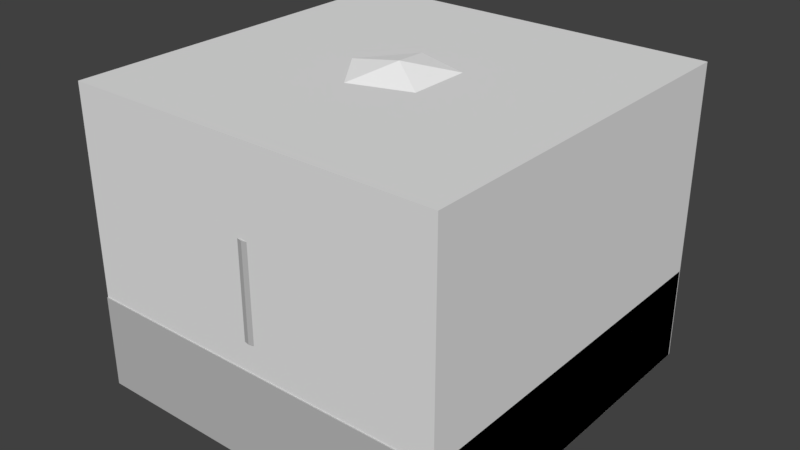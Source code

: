 # Source: Bioreactor.blend  (saved by Blender 2.79.0; exported with 4.5.12 LTS)
import bpy
from mathutils import Matrix  # noqa: F401  (used for matrix-valued properties, if any)

bpy.ops.wm.read_factory_settings(use_empty=True)
scene = bpy.context.scene
scene.name = 'Scene'

# ---- collections
col_collection_1 = bpy.data.collections.new('Collection 1'); scene.collection.children.link(col_collection_1)

# ---- materials (node trees are filled in below, after node groups)
mat_blank = bpy.data.materials.new('blank')
mat_blank.alpha_threshold = 0.0
mat_blank.use_transparent_shadow = False
mat_blank.diffuse_color = (0.5, 0.5, 0.5, 1.0)
mat_blank.roughness = 0.5
mat_gray50 = bpy.data.materials.new('gray50')
mat_gray50.alpha_threshold = 0.0
mat_gray50.use_transparent_shadow = False
mat_gray50.diffuse_color = (0.5, 0.5, 0.5, 1.0)
mat_gray50.roughness = 0.5
mat_white = bpy.data.materials.new('white')
mat_white.alpha_threshold = 0.0
mat_white.use_transparent_shadow = False
mat_white.diffuse_color = (1.0, 1.0, 1.0, 1.0)
mat_white.roughness = 0.5

# ---- material node trees

# ---- world
world_world = bpy.data.worlds.new('World'); scene.world = world_world
world_world.color = (0.05088, 0.05088, 0.05088)
world_world.use_sun_shadow = False
world_world.sun_shadow_jitter_overblur = 0.0
world_world.cycles.sampling_method = 'MANUAL'

# ---- meshes
me_cube_001 = bpy.data.meshes.new('Cube.001')
me_cube_001.from_pydata([(-1.0, -1.0, -1.0), (-1.0, -1.0, 1.0), (-1.0, 1.0, -1.0), (-1.0, 1.0, 1.0), (1.0, -1.0, -1.0), (1.0, -1.0, 1.0), (1.0, 1.0, -1.0), (1.0, 1.0, 1.0)], [], [(0, 1, 3, 2), (2, 3, 7, 6), (6, 7, 5, 4), (4, 5, 1, 0), (2, 6, 4, 0), (7, 3, 1, 5)])
me_cube_001.use_remesh_preserve_volume = False
me_cube_001.use_remesh_preserve_attributes = False
me_cube_001.use_mirror_vertex_groups = False
me_cube_001.update()
me_bioreactor_m = bpy.data.meshes.new('Bioreactor_m')
me_bioreactor_m.from_pydata([(2.0, 1.989, -1.651), (2.0, -2.011, -1.651), (-2.0, -2.011, -1.651), (2.0, 1.989, -0.6507), (-2.0, 1.989, -0.6507), (-2.0, 1.989, -1.651), (0.5603, -1.926, 0.2886), (0.8669, -1.997, 0.2981), (0.6078, -1.736, 0.06927), (0.8031, -1.809, 0.08111), (0.9368, -1.84, 0.5364), (1.158, -1.99, 0.2131), (0.9958, -1.823, 0.03345), (1.133, -1.52, 0.06145), (1.258, -1.442, -0.0611), (1.337, -1.493, 0.2713), (1.59, -1.77, -0.151), (1.403, -1.911, 0.05439), (1.32, -1.679, -0.2241), (1.488, -1.388, 0.1127), (1.343, -1.33, -0.201), (1.381, -1.201, -0.3334), (1.812, -1.399, -0.1668), (1.854, -1.169, -0.3778), (1.602, -0.9195, -0.3369), (1.461, -1.357, -0.5693), (-0.3733, 1.419, 0.9253), (-0.1013, 1.642, 1.116), (0.00293, 0.9035, 1.066), (-0.4006, 1.646, 0.8323), (-0.5162, 1.641, 1.183), (-0.4448, 1.774, 1.209), (-0.1846, 1.557, 1.212), (-0.6435, 1.996, 1.009), (-0.515, 1.88, 0.7857), (-0.6125, 1.625, 0.8626), (-0.697, 1.631, 0.9902), (-0.9516, 1.757, 0.9274), (-0.7968, 2.006, 0.7032), (-0.8637, 1.647, 0.8661), (-1.122, 1.921, 0.5806), (-0.6922, 1.746, 0.6644), (-0.9471, 1.581, 0.3643), (-1.323, 1.653, 0.4809), (-1.175, 1.824, 0.6868), (-1.002, 1.923, 0.4859), (-1.242, 1.481, 0.1059), (-1.004, 1.423, 0.2483), (-1.032, 1.376, 0.3912), (-1.034, 1.306, 0.3568), (-1.157, 1.278, 0.4442), (-1.308, 1.366, 0.451), (-1.307, 1.263, 0.4185), (-1.395, 1.41, 0.3328), (-1.251, 1.324, 0.05824), (-1.091, 1.467, 0.1302), (-1.092, 1.2, -0.1405), (-1.003, 1.228, -0.01939), (-0.7654, -1.858, -0.3507), (-2.0, -0.01053, 0.6493), (-1.848, 0.7548, 0.6493), (-1.848, 0.7548, -0.3507), (-1.414, 1.404, -0.3507), (-1.414, 1.404, 0.6493), (0.7654, 1.837, 0.6493), (1.414, 1.404, 0.6493), (1.848, 0.7548, -0.3507), (2.0, -0.01053, -0.3507), (1.848, -0.7759, -0.3507), (1.414, -1.425, -0.3507), (0.7654, -1.858, -0.3507), (-0.1909, 1.752, 0.1597), (-0.9998, 1.165, 0.7776), (0.3377, 1.029, 1.281), (-0.3819, 1.165, 1.159), (0.9998, 0.7159, 1.159), (0.4999, 0.3527, 1.541), (-1.736, 0.3527, 0.1597), (1.768, -0.01053, 0.1884), (-1.236, -0.01053, 1.159), (-1.61, -0.01053, 0.6557), (-0.6179, -0.01053, 1.541), (1.5, -0.3737, 0.7776), (0.9998, -0.7369, 1.159), (-1.43, -1.05, 0.1884), (1.618, -0.7369, 0.1597), (-0.884, -0.6528, 1.281), (-0.3819, -1.186, 1.159), (0.8088, -1.325, 0.7776), (0.1909, 1.752, -0.0612), (-0.118, 1.528, -0.6791), (-0.8088, 1.304, -0.6791), (0.3819, 1.165, -1.061), (-1.191, 1.304, -0.0612), (-1.302, 0.9358, -0.5572), (1.43, 1.029, -0.08991), (0.1909, 0.5771, -1.443), (0.884, 0.6317, -1.183), (-1.618, 0.7159, -0.0612), (-1.5, 0.3527, -0.6791), (0.1909, -0.5982, -1.443), (-0.4999, -0.3737, -1.443), (-1.302, -0.9568, -0.5572), (-1.5, -0.3737, -0.6791), (1.736, -0.3737, -0.0612), (-0.8088, -1.325, -0.6791), (1.43, -1.05, -0.08991), (-0.5464, -1.692, -0.08991), (-0.118, -1.549, -0.6791), (0.1909, -1.774, -0.0612), (0.8337, -1.536, 0.1854), (0.6732, -1.475, 0.1875), (0.6661, -1.503, 0.4799), (0.9865, -1.551, 0.1456), (1.143, -1.55, 0.3945), (1.504, -1.735, 0.2669), (1.694, -1.591, 0.05719), (1.419, -1.534, -0.3983), (1.586, -1.247, -0.05794), (1.624, -1.085, -0.215), (1.81, -0.9142, -0.5445), (1.753, -1.337, -0.5968), (1.323, -0.1641, -0.4113), (1.379, -0.1753, -0.8834), (-0.2425, 0.8093, 0.8066), (-0.29, 1.505, 0.8294), (-0.3202, 0.7272, 0.9097), (-0.3032, 0.6967, 1.059), (-0.01402, 0.934, 0.9173), (-0.3769, 1.399, 1.077), (-0.09771, 1.662, 0.9642), (-0.3291, 1.779, 0.8579), (-0.5371, 1.728, 0.7779), (-0.4849, 1.551, 0.917), (-0.3604, 1.869, 1.124), (-0.7563, 1.643, 0.7572), (-1.01, 1.595, 0.7146), (-0.8844, 1.829, 0.4581), (-0.709, 1.897, 0.642), (-0.8901, 1.598, 0.6199), (-1.283, 1.734, 0.3567), (-1.157, 1.746, 0.271), (-0.838, 1.695, 0.5136), (-1.018, 1.682, 0.2742), (-1.157, 1.352, 0.4752), (-1.397, 1.271, 0.2948), (-1.374, 1.296, 0.1456), (-1.101, 1.338, 0.08392), (-1.286, 1.157, 0.2062), (-1.376, 1.129, 0.08508), (-1.238, 1.159, -0.1601), (0.7654, -1.858, 0.6493), (0.0, -2.011, -0.3507), (0.0, -2.011, 0.6493), (-0.7654, -1.858, 0.6493), (-1.414, -1.425, -0.3507), (-1.414, -1.425, 0.6493), (-2.0, -0.01053, -0.3507), (0.0, 1.989, -0.3507), (0.0, 1.989, 0.6493), (0.7654, 1.837, -0.3507), (1.414, 1.404, -0.3507), (1.848, 0.7548, 0.6493), (2.0, -0.01053, 0.6493), (1.848, -0.7759, 0.6493), (1.414, -1.425, 0.6493), (-0.4975, 1.521, 0.6557), (-0.8818, 1.528, 0.1597), (0.8088, 1.304, 0.7776), (1.302, 0.9358, 0.6557), (1.618, 0.7159, 0.1597), (-1.427, 0.5771, 0.7776), (-1.43, 1.029, 0.1884), (1.5, 0.3527, 0.7776), (-0.1909, -0.5982, 1.541), (-1.736, -0.3737, 0.1597), (1.093, -0.01053, 1.281), (-1.427, -0.5982, 0.7776), (0.3377, -1.05, 1.281), (1.191, -1.325, 0.1597), (-0.9998, -1.186, 0.7776), (0.118, -1.549, 0.7776), (-0.5464, 1.671, -0.08991), (-0.3377, 1.029, -1.183), (1.427, 0.5771, -0.6791), (-0.4999, 0.3527, -1.443), (1.236, -0.01053, -1.061), (1.427, -0.5982, -0.6791), (-1.093, -0.01053, -1.183), (0.884, -0.6528, -1.183), (-0.9998, -0.7369, -1.061), (-0.3377, -1.05, -1.183), (-1.191, -1.325, -0.0612), (0.8818, -1.549, -0.0612), (2.0, -2.011, -0.6507), (-2.0, -2.011, -0.6507), (1.249, -1.821, 0.4362), (1.174, -1.778, -0.07261), (1.71, -1.577, -0.3772), (1.44, -1.16, -0.7139), (1.374, -1.071, -0.4416), (1.12, -0.3454, -0.5224), (1.483, -0.05897, -0.6343), (1.71, -1.063, -0.7774), (-0.2016, 0.7357, 1.166), (-0.07476, 0.8213, 1.169), (-0.2987, 1.456, 1.196), (-0.1759, 1.605, 0.8455), (-0.3125, 1.872, 0.9787), (-0.9043, 2.011, 0.8122), (-0.559, 1.991, 0.8814), (-1.128, 1.689, 0.7423), (-1.113, 1.489, 0.5742), (-1.252, 1.552, 0.571), (-0.9864, 1.501, 0.4886), (-1.011, 1.331, 0.2076), (-1.367, 1.458, 0.1899), (1.191, 1.304, 0.1597), (0.5464, 1.671, 0.1884), (-0.1909, 0.5771, 1.541), (-0.884, 0.6317, 1.281), (0.4999, -0.3737, 1.541), (-1e-06, -0.01053, 1.651), (1.302, -0.9568, 0.6557), (-0.4975, -1.542, 0.6557), (0.5464, -1.692, 0.1884), (-0.8818, -1.549, 0.1597), (-0.1909, -1.774, 0.1597), (0.9998, 1.165, -0.6791), (0.4975, 1.521, -0.5572), (0.8818, 1.528, -0.0612), (-0.9998, 0.7159, -1.061), (1.736, 0.3527, -0.0612), (0.0, -0.01053, -1.552), (0.6179, -0.01053, -1.443), (-1.768, -0.01053, -0.08991), (0.3819, -1.186, -1.061), (0.9998, -1.186, -0.6791), (-1.618, -0.7369, -0.0612), (0.4975, -1.542, -0.5572), (0.5963, -1.782, 0.5424), (0.9163, -1.555, 0.4668), (1.155, -0.3523, -0.8142), (-0.5328, 1.549, 1.062), (-0.741, 1.742, 1.086), (-0.9684, 1.907, 0.905), (-0.7189, 1.894, 1.094), (-1.023, 1.227, 0.1324), (-1.14, 1.198, 0.2258), (-1.356, 1.13, -0.06667), (-1.848, -0.7759, -0.3507), (-1.848, -0.7759, 0.6493), (-0.7654, 1.837, -0.3507), (-0.7654, 1.837, 0.6493), (0.118, 1.528, 0.7776), (1.61, -0.01053, -0.5572), (-0.1157, 0.895, 0.8097)], [], [(5, 0, 1, 2), (0, 3, 194, 1), (2, 1, 194, 195), (4, 5, 2, 195), (0, 5, 4, 3), (111, 112, 241, 110), (6, 8, 9, 7), (9, 110, 113, 12), (10, 7, 11, 196), (114, 196, 115, 15), (11, 12, 197, 17), (13, 15, 19, 14), (115, 17, 16, 116), (18, 14, 20, 117), (19, 116, 22, 118), (20, 118, 119, 21), (22, 198, 121, 23), (119, 23, 120, 24), (121, 25, 199, 203), (126, 127, 129, 26), (205, 28, 27, 32), (128, 256, 207, 130), (125, 26, 133, 29), (206, 32, 31, 30), (27, 130, 208, 134), (31, 134, 33, 246), (131, 29, 132, 34), (132, 35, 135, 41), (36, 244, 37, 39), (210, 34, 138, 38), (135, 39, 136, 139), (209, 38, 45, 40), (138, 41, 142, 137), (142, 139, 214, 42), (211, 44, 43, 213), (45, 137, 143, 141), (212, 213, 51, 144), (140, 141, 46, 216), (143, 42, 47, 55), (48, 144, 50, 49), (51, 53, 145, 52), (46, 55, 147, 54), (50, 52, 148, 248), (145, 146, 249, 149), (147, 215, 57, 56), (153, 154, 58, 152), (251, 59, 157, 250), (60, 63, 62, 61), (159, 64, 160, 158), (65, 162, 66, 161), (163, 164, 68, 67), (165, 151, 70, 69), (166, 71, 167), (72, 167, 172), (218, 254, 168), (166, 72, 74), (254, 74, 73), (217, 169, 170), (171, 172, 77), (168, 73, 75), (169, 75, 173), (72, 171, 220), (74, 220, 219), (73, 219, 76), (80, 77, 175), (170, 173, 78), (176, 76, 221), (79, 80, 177), (173, 176, 82), (81, 79, 86), (219, 81, 222), (221, 222, 174), (78, 82, 85), (83, 221, 178), (178, 174, 87), (223, 83, 88), (177, 84, 180), (88, 178, 181), (85, 223, 179), (86, 180, 87), (179, 88, 225), (180, 226, 224), (227, 181, 224), (90, 229, 92), (89, 90, 182), (91, 90, 183), (229, 230, 228), (182, 91, 93), (94, 91, 231), (96, 92, 97), (93, 94, 98), (231, 183, 185), (228, 95, 184), (185, 96, 233), (234, 97, 186), (188, 185, 101), (98, 99, 235), (184, 232, 255), (233, 234, 100), (189, 186, 187), (99, 188, 103), (190, 101, 191), (238, 103, 102), (187, 104, 106), (100, 189, 236), (102, 190, 105), (105, 191, 108), (237, 106, 193), (236, 237, 239), (192, 105, 107), (108, 239, 109), (8, 111, 110, 9), (112, 240, 10, 241), (7, 9, 12, 11), (113, 114, 15, 13), (196, 11, 17, 115), (197, 13, 14, 18), (15, 115, 116, 19), (14, 19, 118, 20), (16, 18, 117, 198), (117, 20, 21, 25), (118, 22, 23, 119), (21, 119, 24, 200), (23, 121, 203, 120), (24, 120, 202, 122), (203, 199, 242, 123), (124, 126, 26, 125), (127, 204, 206, 129), (28, 128, 130, 27), (26, 129, 243, 133), (32, 27, 134, 31), (130, 207, 131, 208), (30, 31, 246, 244), (134, 208, 210, 33), (35, 36, 39, 135), (246, 33, 209, 245), (34, 132, 41, 138), (41, 135, 139, 142), (39, 37, 211, 136), (38, 138, 137, 45), (139, 136, 212, 214), (40, 45, 141, 140), (137, 142, 42, 143), (42, 214, 48, 47), (213, 43, 53, 51), (141, 143, 55, 46), (144, 51, 52, 50), (53, 216, 146, 145), (55, 47, 215, 147), (215, 49, 247, 57), (52, 145, 149, 148), (54, 147, 56, 150), (151, 153, 152, 70), (154, 156, 155, 58), (59, 60, 61, 157), (253, 159, 158, 252), (64, 65, 161, 160), (162, 163, 67, 66), (164, 165, 69, 68), (254, 166, 74), (166, 167, 72), (168, 254, 73), (217, 168, 169), (74, 72, 220), (73, 74, 219), (170, 169, 173), (72, 172, 171), (75, 73, 76), (173, 75, 176), (76, 219, 222), (78, 173, 82), (171, 80, 79), (220, 79, 81), (222, 81, 174), (80, 175, 177), (176, 221, 83), (79, 177, 86), (174, 86, 87), (221, 174, 178), (82, 83, 223), (83, 178, 88), (179, 223, 88), (87, 180, 224), (178, 87, 181), (225, 88, 181), (89, 229, 90), (182, 90, 91), (93, 91, 94), (90, 92, 183), (92, 228, 97), (91, 183, 231), (94, 231, 99), (183, 96, 185), (233, 96, 234), (97, 184, 186), (231, 185, 188), (235, 99, 103), (185, 233, 101), (234, 186, 189), (186, 255, 187), (188, 101, 190), (101, 100, 191), (236, 189, 237), (103, 190, 102), (190, 191, 105), (187, 106, 237), (191, 236, 108), (102, 105, 192), (105, 108, 107), (237, 193, 239), (3, 4, 195, 194), (241, 10, 196, 114), (12, 113, 13, 197), (17, 197, 18, 16), (116, 16, 198, 22), (198, 117, 25, 121), (25, 21, 200, 199), (200, 24, 122, 201), (120, 203, 123, 202), (204, 205, 32, 206), (129, 206, 30, 243), (207, 125, 29, 131), (208, 131, 34, 210), (33, 210, 38, 209), (37, 245, 44, 211), (136, 211, 213, 212), (44, 40, 140, 43), (214, 212, 144, 48), (47, 48, 49, 215), (216, 46, 54, 146), (71, 166, 254), (217, 218, 168), (169, 168, 75), (220, 171, 79), (219, 220, 81), (171, 77, 80), (75, 76, 176), (82, 176, 83), (76, 222, 221), (177, 175, 84), (85, 82, 223), (86, 177, 180), (81, 86, 174), (180, 84, 226), (181, 87, 224), (225, 181, 227), (226, 227, 224), (92, 229, 228), (229, 89, 230), (228, 230, 95), (183, 92, 96), (97, 228, 184), (98, 94, 99), (184, 95, 232), (99, 231, 188), (96, 97, 234), (186, 184, 255), (255, 232, 104), (101, 233, 100), (100, 234, 189), (103, 188, 190), (235, 103, 238), (191, 100, 236), (189, 187, 237), (238, 102, 192), (108, 236, 239), (107, 108, 109), (239, 193, 109), (240, 6, 7, 10), (110, 241, 114, 113), (199, 200, 201, 242), (243, 30, 244, 36), (244, 246, 245, 37), (245, 209, 40, 44), (43, 140, 216, 53), (49, 50, 248, 247), (146, 54, 150, 249), (156, 251, 250, 155), (63, 253, 252, 62), (218, 71, 254), (255, 104, 187), (256, 124, 125, 207), (151, 162, 253), (253, 63, 60), (60, 59, 251), (251, 156, 154), (154, 153, 151), (151, 165, 164), (164, 163, 151), (163, 162, 151), (162, 65, 64), (64, 159, 253), (253, 60, 251), (251, 154, 151), (162, 64, 253), (253, 251, 151), (69, 152, 157), (157, 61, 158), (61, 62, 158), (62, 252, 158), (158, 160, 161), (161, 66, 67), (67, 68, 69), (69, 70, 152), (152, 58, 157), (58, 155, 157), (155, 250, 157), (158, 161, 157), (161, 67, 157), (67, 69, 157), (133, 243, 36, 35), (133, 35, 132, 29), (202, 123, 242), (201, 122, 242), (122, 202, 242)])
me_bioreactor_m.polygons.foreach_set('material_index', [1, 1, 1, 1, 1, 0, 0, 0, 0, 0, 0, 0, 0, 0, 0, 0, 0, 0, 0, 0, 0, 0, 0, 0, 0, 0, 0, 0, 0, 0, 0, 0, 0, 0, 0, 0, 0, 0, 0, 0, 0, 0, 0, 0, 0, 1, 1, 1, 1, 1, 1, 1, 0, 2, 2, 2, 2, 0, 2, 2, 2, 2, 2, 2, 0, 2, 2, 2, 2, 2, 2, 2, 2, 2, 2, 2, 2, 2, 2, 2, 2, 2, 2, 0, 0, 0, 0, 0, 0, 0, 0, 0, 0, 0, 0, 0, 0, 0, 0, 0, 0, 0, 0, 0, 0, 0, 0, 0, 0, 0, 0, 0, 0, 0, 0, 0, 0, 0, 0, 0, 0, 0, 0, 0, 0, 0, 0, 0, 0, 0, 0, 0, 0, 0, 0, 0, 0, 0, 0, 0, 0, 0, 0, 0, 0, 0, 0, 0, 0, 0, 0, 0, 1, 1, 1, 1, 1, 1, 1, 2, 2, 2, 2, 2, 2, 2, 2, 2, 2, 2, 2, 2, 2, 2, 2, 2, 2, 2, 2, 2, 2, 2, 2, 2, 2, 0, 0, 0, 0, 0, 0, 0, 0, 0, 0, 0, 0, 0, 0, 0, 0, 0, 0, 0, 0, 0, 0, 0, 0, 0, 1, 0, 0, 0, 0, 0, 0, 0, 0, 0, 0, 0, 0, 0, 0, 0, 0, 0, 0, 0, 2, 2, 2, 2, 2, 2, 2, 2, 2, 2, 2, 2, 2, 2, 2, 2, 2, 0, 0, 0, 0, 0, 0, 0, 0, 0, 0, 0, 0, 0, 0, 0, 0, 0, 0, 0, 0, 0, 0, 0, 0, 0, 0, 0, 0, 0, 0, 1, 1, 2, 0, 0, 1, 1, 1, 1, 1, 1, 1, 1, 1, 1, 1, 1, 1, 1, 1, 1, 1, 1, 1, 1, 1, 1, 1, 1, 1, 1, 1, 1, 0, 0, 0, 0, 0])
_uv = me_bioreactor_m.uv_layers.new(name='UVMap')
_uv.uv.foreach_set('vector', [0.5, 0.5, 0.5, 0.5, 0.5, 0.5, 0.5, 0.5, 0.5, 0.5, 0.5, 0.5, 0.5, 0.5, 0.5, 0.5, 0.5, 0.5, 0.5, 0.5, 0.5, 0.5, 0.5, 0.5, 0.5, 0.5, 0.5, 0.5, 0.5, 0.5, 0.5, 0.5, 0.5, 0.5, 0.5, 0.5, 0.5, 0.5, 0.5, 0.5, 0.5, 0.5, 0.5, 0.5, 0.5, 0.5, 0.5, 0.5, 0.5, 0.5, 0.5, 0.5, 0.5, 0.5, 0.5, 0.5, 0.5, 0.5, 0.5, 0.5, 0.5, 0.5, 0.5, 0.5, 0.5, 0.5, 0.5, 0.5, 0.5, 0.5, 0.5, 0.5, 0.5, 0.5, 0.5, 0.5, 0.5, 0.5, 0.5, 0.5, 0.5, 0.5, 0.5, 0.5, 0.5, 0.5, 0.5, 0.5, 0.5, 0.5, 0.5, 0.5, 0.5, 0.5, 0.5, 0.5, 0.5, 0.5, 0.5, 0.5, 0.5, 0.5, 0.5, 0.5, 0.5, 0.5, 0.5, 0.5, 0.5, 0.5, 0.5, 0.5, 0.5, 0.5, 0.5, 0.5, 0.5, 0.5, 0.5, 0.5, 0.5, 0.5, 0.5, 0.5, 0.5, 0.5, 0.5, 0.5, 0.5, 0.5, 0.5, 0.5, 0.5, 0.5, 0.5, 0.5, 0.5, 0.5, 0.5, 0.5, 0.5, 0.5, 0.5, 0.5, 0.5, 0.5, 0.5, 0.5, 0.5, 0.5, 0.5, 0.5, 0.5, 0.5, 0.5, 0.5, 0.5, 0.5, 0.5, 0.5, 0.5, 0.5, 0.5, 0.5, 0.5, 0.5, 0.5, 0.5, 0.5, 0.5, 0.5, 0.5, 0.5, 0.5, 0.5, 0.5, 0.5, 0.5, 0.5, 0.5, 0.5, 0.5, 0.5, 0.5, 0.5, 0.5, 0.5, 0.5, 0.5, 0.5, 0.5, 0.5, 0.5, 0.5, 0.5, 0.5, 0.5, 0.5, 0.5, 0.5, 0.5, 0.5, 0.5, 0.5, 0.5, 0.5, 0.5, 0.5, 0.5, 0.5, 0.5, 0.5, 0.5, 0.5, 0.5, 0.5, 0.5, 0.5, 0.5, 0.5, 0.5, 0.5, 0.5, 0.5, 0.5, 0.5, 0.5, 0.5, 0.5, 0.5, 0.5, 0.5, 0.5, 0.5, 0.5, 0.5, 0.5, 0.5, 0.5, 0.5, 0.5, 0.5, 0.5, 0.5, 0.5, 0.5, 0.5, 0.5, 0.5, 0.5, 0.5, 0.5, 0.5, 0.5, 0.5, 0.5, 0.5, 0.5, 0.5, 0.5, 0.5, 0.5, 0.5, 0.5, 0.5, 0.5, 0.5, 0.5, 0.5, 0.5, 0.5, 0.5, 0.5, 0.5, 0.5, 0.5, 0.5, 0.5, 0.5, 0.5, 0.5, 0.5, 0.5, 0.5, 0.5, 0.5, 0.5, 0.5, 0.5, 0.5, 0.5, 0.5, 0.5, 0.5, 0.5, 0.5, 0.5, 0.5, 0.5, 0.5, 0.5, 0.5, 0.5, 0.5, 0.5, 0.5, 0.5, 0.5, 0.5, 0.5, 0.5, 0.5, 0.5, 0.5, 0.5, 0.5, 0.5, 0.5, 0.5, 0.5, 0.5, 0.5, 0.5, 0.5, 0.5, 0.5, 0.5, 0.5, 0.5, 0.5, 0.5, 0.5, 0.5, 0.5, 0.5, 0.5, 0.5, 0.5, 0.5, 0.5, 0.5, 0.5, 0.5, 0.5, 0.5, 0.5, 0.5, 0.5, 0.5, 0.5, 0.5, 0.5, 0.5, 0.5, 0.5, 0.5, 0.5, 0.5, 0.5, 0.5, 0.5, 0.5, 0.5, 0.5, 0.5, 0.5, 0.5, 0.5, 0.5, 0.5, 0.5, 0.5, 0.5, 0.5, 0.5, 0.5, 0.5, 0.5, 0.5, 0.5, 0.5, 0.5, 0.5, 0.5, 0.5, 0.5, 0.5, 0.5, 0.5, 0.5, 0.5, 0.5, 0.5, 0.5, 0.5, 0.5, 0.5, 0.5, 0.5, 0.5, 0.5, 0.5, 0.5, 0.5, 0.5, 0.5, 0.5, 0.5, 0.5, 0.5, 0.5, 0.5, 0.5, 0.5, 0.5, 0.5, 0.5, 0.5, 0.5, 0.5, 0.5, 0.5, 0.5, 0.5, 0.5, 0.5, 0.5, 0.5, 0.5, 0.5, 0.5, 0.5, 0.5, 0.5, 0.5, 0.5, 0.5, 0.5, 0.5, 0.5, 0.5, 0.5, 0.5, 0.5, 0.5, 0.5, 0.5, 0.5, 0.5, 0.5, 0.5, 0.5, 0.5, 0.5, 0.5, 0.5, 0.5, 0.5, 0.5, 0.5, 0.5, 0.5, 0.5, 0.5, 0.5, 0.5, 0.5, 0.5, 0.5, 0.5, 0.5, 0.5, 0.5, 0.5, 0.5, 0.5, 0.5, 0.5, 0.5, 0.5, 0.5, 0.5, 0.5, 0.5, 0.5, 0.5, 0.5, 0.5, 0.5, 0.5, 0.5, 0.5, 0.5, 0.5, 0.5, 0.5, 0.5, 0.5, 0.5, 0.5, 0.5, 0.5, 0.5, 0.5, 0.5, 0.5, 0.5, 0.5, 0.5, 0.5, 0.5, 0.5, 0.5, 0.5, 0.5, 0.5, 0.5, 0.5, 0.5, 0.5, 0.5, 0.5, 0.5, 0.5, 0.5, 0.5, 0.5, 0.5, 0.5, 0.5, 0.5, 0.5, 0.5, 0.5, 0.5, 0.5, 0.5, 0.5, 0.5, 0.5, 0.5, 0.5, 0.5, 0.5, 0.5, 0.5, 0.5, 0.5, 0.5, 0.5, 0.5, 0.5, 0.5, 0.5, 0.5, 0.5, 0.5, 0.5, 0.5, 0.5, 0.5, 0.5, 0.5, 0.5, 0.5, 0.5, 0.5, 0.5, 0.5, 0.5, 0.5, 0.5, 0.5, 0.5, 0.5, 0.5, 0.5, 0.5, 0.5, 0.5, 0.5, 0.5, 0.5, 0.5, 0.5, 0.5, 0.5, 0.5, 0.5, 0.5, 0.5, 0.5, 0.5, 0.5, 0.5, 0.5, 0.5, 0.5, 0.5, 0.5, 0.5, 0.5, 0.5, 0.5, 0.5, 0.5, 0.5, 0.5, 0.5, 0.5, 0.5, 0.5, 0.5, 0.5, 0.5, 0.5, 0.5, 0.5, 0.5, 0.5, 0.5, 0.5, 0.5, 0.5, 0.5, 0.5, 0.5, 0.5, 0.5, 0.5, 0.5, 0.5, 0.5, 0.5, 0.5, 0.5, 0.5, 0.5, 0.5, 0.5, 0.5, 0.5, 0.5, 0.5, 0.5, 0.5, 0.5, 0.5, 0.5, 0.5, 0.5, 0.5, 0.5, 0.5, 0.5, 0.5, 0.5, 0.5, 0.5, 0.5, 0.5, 0.5, 0.5, 0.5, 0.5, 0.5, 0.5, 0.5, 0.5, 0.5, 0.5, 0.5, 0.5, 0.5, 0.5, 0.5, 0.5, 0.5, 0.5, 0.5, 0.5, 0.5, 0.5, 0.5, 0.5, 0.5, 0.5, 0.5, 0.5, 0.5, 0.5, 0.5, 0.5, 0.5, 0.5, 0.5, 0.5, 0.5, 0.5, 0.5, 0.5, 0.5, 0.5, 0.5, 0.5, 0.5, 0.5, 0.5, 0.5, 0.5, 0.5, 0.5, 0.5, 0.5, 0.5, 0.5, 0.5, 0.5, 0.5, 0.5, 0.5, 0.5, 0.5, 0.5, 0.5, 0.5, 0.5, 0.5, 0.5, 0.5, 0.5, 0.5, 0.5, 0.5, 0.5, 0.5, 0.5, 0.5, 0.5, 0.5, 0.5, 0.5, 0.5, 0.5, 0.5, 0.5, 0.5, 0.5, 0.5, 0.5, 0.5, 0.5, 0.5, 0.5, 0.5, 0.5, 0.5, 0.5, 0.5, 0.5, 0.5, 0.5, 0.5, 0.5, 0.5, 0.5, 0.5, 0.5, 0.5, 0.5, 0.5, 0.5, 0.5, 0.5, 0.5, 0.5, 0.5, 0.5, 0.5, 0.5, 0.5, 0.5, 0.5, 0.5, 0.5, 0.5, 0.5, 0.5, 0.5, 0.5, 0.5, 0.5, 0.5, 0.5, 0.5, 0.5, 0.5, 0.5, 0.5, 0.5, 0.5, 0.5, 0.5, 0.5, 0.5, 0.5, 0.5, 0.5, 0.5, 0.5, 0.5, 0.5, 0.5, 0.5, 0.5, 0.5, 0.5, 0.5, 0.5, 0.5, 0.5, 0.5, 0.5, 0.5, 0.5, 0.5, 0.5, 0.5, 0.5, 0.5, 0.5, 0.5, 0.5, 0.5, 0.5, 0.5, 0.5, 0.5, 0.5, 0.5, 0.5, 0.5, 0.5, 0.5, 0.5, 0.5, 0.5, 0.5, 0.5, 0.5, 0.5, 0.5, 0.5, 0.5, 0.5, 0.5, 0.5, 0.5, 0.5, 0.5, 0.5, 0.5, 0.5, 0.5, 0.5, 0.5, 0.5, 0.5, 0.5, 0.5, 0.5, 0.5, 0.5, 0.5, 0.5, 0.5, 0.5, 0.5, 0.5, 0.5, 0.5, 0.5, 0.5, 0.5, 0.5, 0.5, 0.5, 0.5, 0.5, 0.5, 0.5, 0.5, 0.5, 0.5, 0.5, 0.5, 0.5, 0.5, 0.5, 0.5, 0.5, 0.5, 0.5, 0.5, 0.5, 0.5, 0.5, 0.5, 0.5, 0.5, 0.5, 0.5, 0.5, 0.5, 0.5, 0.5, 0.5, 0.5, 0.5, 0.5, 0.5, 0.5, 0.5, 0.5, 0.5, 0.5, 0.5, 0.5, 0.5, 0.5, 0.5, 0.5, 0.5, 0.5, 0.5, 0.5, 0.5, 0.5, 0.5, 0.5, 0.5, 0.5, 0.5, 0.5, 0.5, 0.5, 0.5, 0.5, 0.5, 0.5, 0.5, 0.5, 0.5, 0.5, 0.5, 0.5, 0.5, 0.5, 0.5, 0.5, 0.5, 0.5, 0.5, 0.5, 0.5, 0.5, 0.5, 0.5, 0.5, 0.5, 0.5, 0.5, 0.5, 0.5, 0.5, 0.5, 0.5, 0.5, 0.5, 0.5, 0.5, 0.5, 0.5, 0.5, 0.5, 0.5, 0.5, 0.5, 0.5, 0.5, 0.5, 0.5, 0.5, 0.5, 0.5, 0.5, 0.5, 0.5, 0.5, 0.5, 0.5, 0.5, 0.5, 0.5, 0.5, 0.5, 0.5, 0.5, 0.5, 0.5, 0.5, 0.5, 0.5, 0.5, 0.5, 0.5, 0.5, 0.5, 0.5, 0.5, 0.5, 0.5, 0.5, 0.5, 0.5, 0.5, 0.5, 0.5, 0.5, 0.5, 0.5, 0.5, 0.5, 0.5, 0.5, 0.5, 0.5, 0.5, 0.5, 0.5, 0.5, 0.5, 0.5, 0.5, 0.5, 0.5, 0.5, 0.5, 0.5, 0.5, 0.5, 0.5, 0.5, 0.5, 0.5, 0.5, 0.5, 0.5, 0.5, 0.5, 0.5, 0.5, 0.5, 0.5, 0.5, 0.5, 0.5, 0.5, 0.5, 0.5, 0.5, 0.5, 0.5, 0.5, 0.5, 0.5, 0.5, 0.5, 0.5, 0.5, 0.5, 0.5, 0.5, 0.5, 0.5, 0.5, 0.5, 0.5, 0.5, 0.5, 0.5, 0.5, 0.5, 0.5, 0.5, 0.5, 0.5, 0.5, 0.5, 0.5, 0.5, 0.5, 0.5, 0.5, 0.5, 0.5, 0.5, 0.5, 0.5, 0.5, 0.5, 0.5, 0.5, 0.5, 0.5, 0.5, 0.5, 0.5, 0.5, 0.5, 0.5, 0.5, 0.5, 0.5, 0.5, 0.5, 0.5, 0.5, 0.5, 0.5, 0.5, 0.5, 0.5, 0.5, 0.5, 0.5, 0.5, 0.5, 0.5, 0.5, 0.5, 0.5, 0.5, 0.5, 0.5, 0.5, 0.5, 0.5, 0.5, 0.5, 0.5, 0.5, 0.5, 0.5, 0.5, 0.5, 0.5, 0.5, 0.5, 0.5, 0.5, 0.5, 0.5, 0.5, 0.5, 0.5, 0.5, 0.5, 0.5, 0.5, 0.5, 0.5, 0.5, 0.5, 0.5, 0.5, 0.5, 0.5, 0.5, 0.5, 0.5, 0.5, 0.5, 0.5, 0.5, 0.5, 0.5, 0.5, 0.5, 0.5, 0.5, 0.5, 0.5, 0.5, 0.5, 0.5, 0.5, 0.5, 0.5, 0.5, 0.5, 0.5, 0.5, 0.5, 0.5, 0.5, 0.5, 0.5, 0.5, 0.5, 0.5, 0.5, 0.5, 0.5, 0.5, 0.5, 0.5, 0.5, 0.5, 0.5, 0.5, 0.5, 0.5, 0.5, 0.5, 0.5, 0.5, 0.5, 0.5, 0.5, 0.5, 0.5, 0.5, 0.5, 0.5, 0.5, 0.5, 0.5, 0.5, 0.5, 0.5, 0.5, 0.5, 0.5, 0.5, 0.5, 0.5, 0.5, 0.5, 0.5, 0.5, 0.5, 0.5, 0.5, 0.5, 0.5, 0.5, 0.5, 0.5, 0.5, 0.5, 0.5, 0.5, 0.5, 0.5, 0.5, 0.5, 0.5, 0.5, 0.5, 0.5, 0.5, 0.5, 0.5, 0.5, 0.5, 0.5, 0.5, 0.5, 0.5, 0.5, 0.5, 0.5, 0.5, 0.5, 0.5, 0.5, 0.5, 0.5, 0.5, 0.5, 0.5, 0.5, 0.5, 0.5, 0.5, 0.5, 0.5, 0.5, 0.5, 0.5, 0.5, 0.5, 0.5, 0.5, 0.5, 0.5, 0.5, 0.5, 0.5, 0.5, 0.5, 0.5, 0.5, 0.5, 0.5, 0.5, 0.5, 0.5, 0.5, 0.5, 0.5, 0.5, 0.5, 0.5, 0.5, 0.5, 0.5, 0.5, 0.5, 0.5, 0.5, 0.5, 0.5, 0.5, 0.5, 0.5, 0.5, 0.5, 0.5, 0.5, 0.5, 0.5, 0.5, 0.5, 0.5, 0.5, 0.5, 0.5, 0.5, 0.5, 0.5, 0.5, 0.5, 0.5, 0.5, 0.5, 0.5, 0.5, 0.5, 0.5, 0.5, 0.5, 0.5, 0.5, 0.5, 0.5, 0.5, 0.5, 0.5, 0.5, 0.5, 0.5, 0.5, 0.5, 0.5, 0.5, 0.5, 0.5, 0.5, 0.5, 0.5, 0.5, 0.5, 0.5, 0.5, 0.5, 0.5, 0.5, 0.5, 0.5, 0.5, 0.5, 0.5, 0.5, 0.5, 0.5, 0.5, 0.5, 0.5, 0.5, 0.5, 0.5, 0.5, 0.5, 0.5, 0.5, 0.5, 0.5, 0.5, 0.5, 0.5, 0.5, 0.5, 0.5, 0.5, 0.5, 0.5, 0.5, 0.5, 0.5, 0.5, 0.5, 0.5, 0.5, 0.5, 0.5, 0.5, 0.5, 0.5, 0.5, 0.5, 0.5, 0.5, 0.5, 0.5, 0.5, 0.5, 0.5, 0.5, 0.5, 0.5, 0.5, 0.5, 0.5, 0.5, 0.5, 0.5, 0.5, 0.5, 0.5, 0.5, 0.5, 0.5, 0.5, 0.5, 0.5, 0.5, 0.5, 0.5, 0.5, 0.5, 0.5, 0.5, 0.5, 0.5, 0.5, 0.5, 0.5, 0.5, 0.5, 0.5, 0.5, 0.5, 0.5, 0.5, 0.5, 0.5, 0.5, 0.5, 0.5, 0.5, 0.5, 0.5, 0.5, 0.5, 0.5, 0.5, 0.5, 0.5, 0.5, 0.5, 0.5, 0.5, 0.5, 0.5, 0.5, 0.5, 0.5, 0.5, 0.5, 0.5, 0.5, 0.5, 0.5, 0.5, 0.5, 0.5, 0.5, 0.5, 0.5, 0.5, 0.5, 0.5, 0.5, 0.5, 0.5, 0.5, 0.5, 0.5, 0.5, 0.5, 0.5, 0.5, 0.5, 0.5, 0.5, 0.5, 0.5, 0.5, 0.5, 0.5, 0.5, 0.5, 0.5, 0.5, 0.5, 0.5, 0.5, 0.5, 0.5, 0.5, 0.5, 0.5, 0.5, 0.5, 0.5, 0.5, 0.5, 0.5, 0.5, 0.5, 0.5, 0.5, 0.5, 0.5, 0.5, 0.5, 0.5, 0.5, 0.5, 0.5, 0.5, 0.5, 0.5, 0.5, 0.5, 0.5, 0.5, 0.5, 0.5, 0.5, 0.5, 0.5, 0.5, 0.5, 0.5, 0.5, 0.5, 0.5, 0.5, 0.5, 0.5, 0.5, 0.5, 0.5, 0.5, 0.5, 0.5, 0.5, 0.5, 0.5, 0.5, 0.5, 0.5, 0.5, 0.5, 0.5, 0.5, 0.5, 0.5, 0.5, 0.5, 0.5, 0.5, 0.5, 0.5, 0.5, 0.5, 0.5, 0.5, 0.5, 0.5, 0.5, 0.5, 0.5, 0.5, 0.5, 0.5, 0.5, 0.5, 0.5, 0.5, 0.5, 0.5, 0.5, 0.5, 0.5, 0.5, 0.5, 0.5, 0.5, 0.5, 0.5, 0.5, 0.5, 0.5, 0.5, 0.5, 0.5, 0.5, 0.5, 0.5, 0.5, 0.5, 0.5, 0.5, 0.5, 0.5, 0.5, 0.5, 0.5, 0.5, 0.5, 0.5, 0.5, 0.5, 0.5, 0.5, 0.5, 0.5, 0.5, 0.5, 0.5, 0.5, 0.5, 0.5, 0.5, 0.5, 0.5, 0.5, 0.5, 0.5, 0.5, 0.5, 0.5, 0.5, 0.5, 0.5, 0.5, 0.5, 0.5, 0.5, 0.5, 0.5, 0.5, 0.5, 0.5, 0.5, 0.5, 0.5, 0.5, 0.5, 0.5, 0.5, 0.5, 0.5, 0.5, 0.5, 0.5, 0.5, 0.5, 0.5, 0.5, 0.5, 0.5, 0.5, 0.5, 0.5, 0.5, 0.5, 0.5, 0.5, 0.5, 0.5, 0.5, 0.5, 0.5, 0.5, 0.5, 0.5, 0.5, 0.5, 0.5, 0.5, 0.5, 0.5, 0.5, 0.5, 0.5, 0.5, 0.5, 0.5, 0.5, 0.5, 0.5, 0.5, 0.5, 0.5, 0.5, 0.5, 0.5, 0.5, 0.5, 0.5, 0.5, 0.5, 0.5, 0.5, 0.5, 0.5, 0.5, 0.5, 0.5, 0.5, 0.5, 0.5, 0.5, 0.5, 0.5, 0.5, 0.5, 0.5, 0.5, 0.5, 0.5, 0.5, 0.5, 0.5, 0.5, 0.5, 0.5, 0.5, 0.5, 0.5, 0.5, 0.5, 0.5, 0.5, 0.5, 0.5, 0.5, 0.5, 0.5, 0.5, 0.5, 0.5, 0.5, 0.5, 0.5, 0.5, 0.5, 0.5, 0.5, 0.5, 0.5, 0.5, 0.5, 0.5, 0.5, 0.5, 0.5, 0.5, 0.5, 0.5, 0.5, 0.5, 0.5, 0.5, 0.5, 0.5, 0.5, 0.5, 0.5, 0.5, 0.5, 0.5, 0.5, 0.5, 0.5, 0.5, 0.5, 0.5, 0.5, 0.5, 0.5, 0.5, 0.5, 0.5, 0.5, 0.5, 0.5, 0.5, 0.5, 0.5, 0.5, 0.5, 0.5, 0.5, 0.5, 0.5, 0.5, 0.5, 0.5, 0.5, 0.5, 0.5, 0.5, 0.5, 0.5, 0.5, 0.5, 0.5, 0.5, 0.5, 0.5, 0.5, 0.5, 0.5, 0.5, 0.5, 0.5, 0.5, 0.5, 0.5, 0.5, 0.5, 0.5, 0.5, 0.5, 0.5, 0.5, 0.5, 0.5, 0.5, 0.5, 0.5, 0.5, 0.5, 0.5, 0.5, 0.5, 0.5, 0.5, 0.5, 0.5, 0.5, 0.5, 0.5, 0.5, 0.5, 0.5, 0.5, 0.5, 0.5, 0.5, 0.5, 0.5, 0.5, 0.5, 0.5, 0.5, 0.5, 0.5, 0.5, 0.5, 0.5, 0.5, 0.5, 0.5, 0.5, 0.5, 0.5, 0.5, 0.5, 0.5, 0.5, 0.5, 0.5, 0.5, 0.5, 0.5, 0.5, 0.5, 0.5, 0.5, 0.5, 0.5, 0.5, 0.5, 0.5, 0.5, 0.5, 0.5, 0.5, 0.5, 0.5, 0.5, 0.5, 0.5, 0.5, 0.5, 0.5, 0.5, 0.5, 0.5, 0.5, 0.5, 0.5, 0.5, 0.5, 0.5, 0.5, 0.5, 0.5, 0.5, 0.5, 0.5, 0.5, 0.5, 0.5, 0.5, 0.5, 0.5, 0.5, 0.5, 0.5, 0.5, 0.5, 0.5, 0.5, 0.5, 0.5, 0.5, 0.5, 0.5, 0.5, 0.5, 0.5, 0.5, 0.5, 0.5, 0.5, 0.5, 0.5, 0.5, 0.5, 0.5, 0.5, 0.5, 0.5, 0.5, 0.5, 0.5, 0.5, 0.5, 0.5, 0.5, 0.5, 0.5, 0.5, 0.5, 0.5, 0.5, 0.5, 0.5, 0.5, 0.5, 0.5, 0.5, 0.5, 0.5, 0.5, 0.5, 0.5, 0.5, 0.5, 0.5, 0.5, 0.5, 0.5, 0.5, 0.5, 0.5, 0.5, 0.5, 0.5, 0.5, 0.5, 0.5, 0.5, 0.5, 0.5, 0.5, 0.5, 0.5, 0.5, 0.5, 0.5, 0.5, 0.5, 0.5, 0.5, 0.5, 0.5, 0.5, 0.5, 0.5, 0.5, 0.5, 0.5, 0.5, 0.5, 0.5, 0.5, 0.5, 0.5, 0.5, 0.5, 0.5, 0.5, 0.5, 0.5, 0.5, 0.5, 0.5, 0.5, 0.5, 0.5, 0.5, 0.5, 0.5, 0.5, 0.5, 0.5, 0.5, 0.5, 0.5, 0.5, 0.5, 0.5, 0.5, 0.5, 0.5, 0.5, 0.5, 0.5, 0.5, 0.5, 0.5, 0.5, 0.5, 0.5, 0.5, 0.5, 0.5, 0.5, 0.5, 0.5, 0.5, 0.5, 0.5, 0.5, 0.5, 0.5, 0.5, 0.5, 0.5, 0.5, 0.5, 0.5, 0.5, 0.5, 0.5, 0.5, 0.5, 0.5, 0.5, 0.5, 0.5, 0.5, 0.5, 0.5, 0.5, 0.5, 0.5, 0.5, 0.5, 0.5, 0.5, 0.5, 0.5, 0.5, 0.5, 0.5, 0.5, 0.5, 0.5, 0.5, 0.5, 0.5, 0.5, 0.5, 0.5, 0.5, 0.5, 0.5, 0.5, 0.5, 0.5, 0.5, 0.5, 0.5, 0.5, 0.5, 0.5, 0.5, 0.5])
me_bioreactor_m.materials.append(mat_blank)
me_bioreactor_m.materials.append(mat_gray50)
me_bioreactor_m.materials.append(mat_white)
me_bioreactor_m.use_remesh_preserve_volume = False
me_bioreactor_m.use_remesh_preserve_attributes = False
me_bioreactor_m.use_mirror_vertex_groups = False
me_bioreactor_m.update()

# ---- objects
ob_bounds = bpy.data.objects.new('bounds', me_cube_001)
ob_bioreactor = bpy.data.objects.new('Bioreactor', me_bioreactor_m)

# ---- transforms, parenting, visibility, modifiers, constraints
ob_bounds.location = (0.0, 0.0, 1.6)
ob_bounds.scale = (2.0, 2.0, 1.6)
ob_bounds.display_type = 'BOUNDS'
ob_bounds.lineart.crease_threshold = 0.0
ob_bioreactor.location = (0.0, 0.0, 1.65)
ob_bioreactor.scale = (1.0, 1.0, 1.0)
ob_bioreactor.show_transparent = True
ob_bioreactor.lineart.crease_threshold = 0.0

# ---- collection membership
col_collection_1.objects.link(ob_bounds)
col_collection_1.objects.link(ob_bioreactor)

# ---- scene / render settings (as saved in the file)
scene.frame_start = 1; scene.frame_end = 250; scene.frame_set(1)
scene.render.engine = 'BLENDER_EEVEE_NEXT'
scene.render.resolution_percentage = 50
scene.render.dither_intensity = 0.0
scene.cycles.use_denoising = False
scene.cycles.samples = 128
scene.cycles.sampling_pattern = 'TABULATED_SOBOL'
scene.cycles.use_adaptive_sampling = False
scene.cycles.use_light_tree = False
scene.cycles.blur_glossy = 0.0
scene.cycles.sample_clamp_indirect = 0.0
scene.view_settings.view_transform = 'Standard'
bpy.context.view_layer.update()

# ---- added for rendering (the .blend has no active camera and no usable light): camera, sun
cam_auto = bpy.data.cameras.new('AutoCamera')
cam_auto.lens = 50.0
cam_auto.sensor_width = 36.0
cam_auto.clip_end = 1000.0
ob_auto_camera = bpy.data.objects.new('AutoCamera', cam_auto)
scene.collection.objects.link(ob_auto_camera)
ob_auto_camera.location = (6.07196, -7.28635, 6.50757)
ob_auto_camera.rotation_euler = (1.09748, -7.21219e-08, 0.694738)
scene.camera = ob_auto_camera
light_auto_sun = bpy.data.lights.new('AutoSun', 'SUN')
light_auto_sun.energy = 3.0
light_auto_sun.angle = 0.0523599
ob_auto_sun = bpy.data.objects.new('AutoSun', light_auto_sun)
scene.collection.objects.link(ob_auto_sun)
ob_auto_sun.rotation_euler = (0.872665, 0.174533, 0.523599)
bpy.context.view_layer.update()
